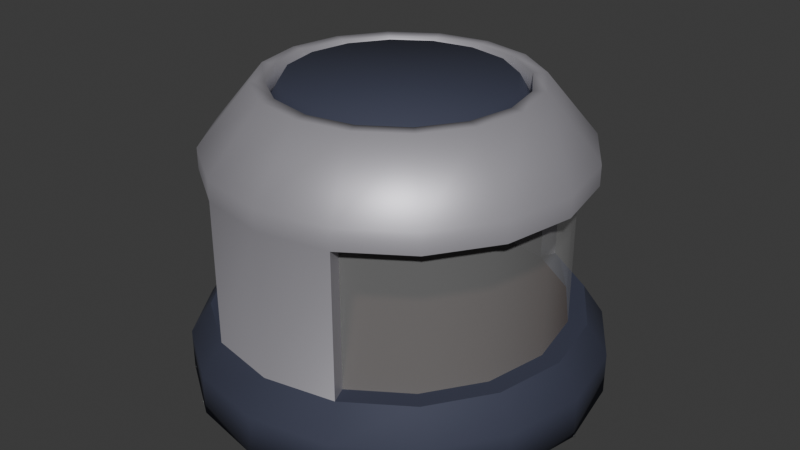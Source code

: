 # Source: grower.blend  (saved by Blender 4.5.91; exported with 4.5.12 LTS)
import bpy
from mathutils import Matrix  # noqa: F401  (used for matrix-valued properties, if any)

bpy.ops.wm.read_factory_settings(use_empty=True)
scene = bpy.context.scene
scene.name = 'Scene'

# ---- collections
col_collection = bpy.data.collections.new('Collection'); scene.collection.children.link(col_collection)

# ---- materials (node trees are filled in below, after node groups)
mat_light = bpy.data.materials.new('Light')
mat_light.use_backface_culling = True
mat_dark = bpy.data.materials.new('Dark')
mat_dark.use_backface_culling = True
mat_glass = bpy.data.materials.new('Glass')
mat_glass.use_backface_culling = True
mat_dirt = bpy.data.materials.new('Dirt')

# ---- material node trees
mat_light.use_nodes = True; mat_light.node_tree.nodes.clear()
_N = mat_light.node_tree.nodes; _L = mat_light.node_tree.links
n0 = _N.new('ShaderNodeBsdfPrincipled'); n0.name = 'Principled BSDF'; n0.location = (-200, 100)
n0.inputs[0].default_value = (0.5313, 0.5154, 0.5628, 1.0)
n0.inputs[1].default_value = 0.5511
n1 = _N.new('ShaderNodeOutputMaterial'); n1.name = 'Material Output'; n1.location = (200, 100)
_L.new(n0.outputs[0], n1.inputs[0])
n1.is_active_output = True
mat_dark.use_nodes = True; mat_dark.node_tree.nodes.clear()
_N = mat_dark.node_tree.nodes; _L = mat_dark.node_tree.links
n0 = _N.new('ShaderNodeBsdfPrincipled'); n0.name = 'Principled BSDF'; n0.location = (-200, 100)
n0.inputs[0].default_value = (0.05043, 0.05669, 0.09383, 1.0)
n0.inputs[1].default_value = 0.2311
n0.inputs[2].default_value = 0.7667
n1 = _N.new('ShaderNodeOutputMaterial'); n1.name = 'Material Output'; n1.location = (200, 100)
_L.new(n0.outputs[0], n1.inputs[0])
n1.is_active_output = True
mat_glass.use_nodes = True; mat_glass.node_tree.nodes.clear()
_N = mat_glass.node_tree.nodes; _L = mat_glass.node_tree.links
n0 = _N.new('ShaderNodeBsdfPrincipled'); n0.name = 'Principled BSDF'; n0.location = (-200, 100)
n0.inputs[4].default_value = 0.1911
n1 = _N.new('ShaderNodeOutputMaterial'); n1.name = 'Material Output'; n1.location = (200, 100)
_L.new(n0.outputs[0], n1.inputs[0])
n1.is_active_output = True
mat_dirt.use_nodes = True; mat_dirt.node_tree.nodes.clear()
_N = mat_dirt.node_tree.nodes; _L = mat_dirt.node_tree.links
n0 = _N.new('ShaderNodeBsdfPrincipled'); n0.name = 'Principled BSDF'; n0.location = (-200, 100)
n0.inputs[0].default_value = (0.03097, 0.01162, 0.006781, 1.0)
n0.inputs[2].default_value = 1.0
n1 = _N.new('ShaderNodeOutputMaterial'); n1.name = 'Material Output'; n1.location = (200, 100)
_L.new(n0.outputs[0], n1.inputs[0])
n1.is_active_output = True

# ---- world
world_world = bpy.data.worlds.new('World'); scene.world = world_world
world_world.use_nodes = True; world_world.node_tree.nodes.clear()
_N = world_world.node_tree.nodes; _L = world_world.node_tree.links
n0 = _N.new('ShaderNodeOutputWorld'); n0.name = 'World Output'; n0.location = (200, 100)
n1 = _N.new('ShaderNodeBackground'); n1.name = 'Background'; n1.location = (-200, 100)
n1.inputs[0].default_value = (0.05088, 0.05088, 0.05088, 1.0)
_L.new(n1.outputs[0], n0.inputs[0])
n0.is_active_output = True
world_world.color = (0.05088, 0.05088, 0.05088)
world_world.sun_shadow_jitter_overblur = 0.0

# ---- meshes
me_cylinder = bpy.data.meshes.new('Cylinder')
me_cylinder.from_pydata([(0.0, 1.0, -0.1), (0.0, 1.0, 0.1), (0.3827, 0.9239, -0.1), (0.3827, 0.9239, 0.1), (0.7071, 0.7071, -0.1), (0.7071, 0.7071, 0.1), (0.9239, 0.3827, -0.1), (0.9239, 0.3827, 0.1), (1.0, 0.0, -0.1), (1.0, 0.0, 0.1), (0.9239, -0.3827, -0.1), (0.9239, -0.3827, 0.1), (0.7071, -0.7071, -0.1), (0.7071, -0.7071, 0.1), (0.3827, -0.9239, -0.1), (0.3827, -0.9239, 0.1), (0.0, -1.0, -0.1), (0.0, -1.0, 0.1), (-0.3827, -0.9239, -0.1), (-0.3827, -0.9239, 0.1), (-0.7071, -0.7071, -0.1), (-0.7071, -0.7071, 0.1), (-0.9239, -0.3827, -0.1), (-0.9239, -0.3827, 0.1), (-1.0, 0.0, -0.1), (-1.0, 0.0, 0.1), (-0.9239, 0.3827, -0.1), (-0.9239, 0.3827, 0.1), (-0.7071, 0.7071, -0.1), (-0.7071, 0.7071, 0.1), (-0.3827, 0.9239, -0.1), (-0.3827, 0.9239, 0.1), (0.3444, 0.8315, 0.25), (-1.49e-09, 0.9, 0.25), (0.6364, 0.6364, 0.25), (0.8315, 0.3444, 0.25), (0.9, -1.118e-09, 0.25), (0.8315, -0.3444, 0.25), (0.6364, -0.6364, 0.25), (0.3444, -0.8315, 0.25), (-1.49e-09, -0.9, 0.25), (-0.3444, -0.8315, 0.25), (-0.6364, -0.6364, 0.25), (-0.8315, -0.3444, 0.25), (-0.9, -1.118e-09, 0.25), (-0.8315, 0.3444, 0.25), (-0.6364, 0.6364, 0.25), (-0.3444, 0.8315, 0.25), (0.31, 0.7483, 0.25), (0.8315, -0.3444, 0.95), (0.5728, 0.5728, 0.25), (0.7483, 0.31, 0.25), (0.81, -1.378e-09, 0.25), (0.7483, -0.31, 0.25), (0.5728, -0.5728, 0.25), (0.31, -0.7483, 0.25), (0.9, -1.118e-09, 0.95), (-0.31, -0.7483, 0.25), (-0.5728, -0.5728, 0.25), (-0.7483, -0.31, 0.25), (-0.81, -1.378e-09, 0.25), (-0.7483, 0.31, 0.25), (-0.5728, 0.5728, 0.25), (-0.31, 0.7483, 0.25), (0.3444, 0.8315, 0.95), (-1.49e-09, 0.9, 0.95), (-1.49e-09, -0.9, 0.95), (0.3444, -0.8315, 0.95), (-0.3444, -0.8315, 0.95), (-0.3444, 0.8315, 0.95), (0.31, 0.7483, 0.95), (0.8315, 0.3444, 0.95), (0.5728, 0.5728, 0.95), (0.7483, 0.31, 0.95), (0.81, -1.378e-09, 0.95), (0.7483, -0.31, 0.95), (0.5728, -0.5728, 0.95), (0.31, -0.7483, 0.95), (0.6364, 0.6364, 0.95), (-0.31, -0.7483, 0.95), (-0.5728, -0.5728, 0.95), (-0.7483, -0.31, 0.95), (-0.81, -1.378e-09, 0.95), (-0.7483, 0.31, 0.95), (-0.5728, 0.5728, 0.95), (-0.31, 0.7483, 0.95), (0.6364, -0.6364, 0.95), (-0.6364, -0.6364, 0.95), (-0.8315, -0.3444, 0.95), (-0.9, -1.118e-09, 0.95), (-0.8315, 0.3444, 0.95), (-0.6364, 0.6364, 0.95), (0.8315, -0.3444, 1.05), (0.9, -1.118e-09, 1.05), (0.3444, 0.8315, 1.05), (-1.49e-09, 0.9, 1.05), (-1.49e-09, -0.9, 1.05), (0.3444, -0.8315, 1.05), (-0.3444, -0.8315, 1.05), (-0.3444, 0.8315, 1.05), (0.8315, 0.3444, 1.05), (0.6364, 0.6364, 1.05), (0.6364, -0.6364, 1.05), (-0.6364, -0.6364, 1.05), (-0.8315, -0.3444, 1.05), (-0.9, -1.118e-09, 1.05), (-0.8315, 0.3444, 1.05), (-0.6364, 0.6364, 1.05), (0.6026, -0.2496, 1.35), (0.6523, -8.1e-10, 1.35), (0.2496, 0.6026, 1.35), (-2.105e-09, 0.6523, 1.35), (-2.105e-09, -0.6523, 1.35), (0.2496, -0.6026, 1.35), (-0.2496, -0.6026, 1.35), (-0.2496, 0.6026, 1.35), (0.6026, 0.2496, 1.35), (0.4612, 0.4612, 1.35), (0.4612, -0.4612, 1.35), (-0.4612, -0.4612, 1.35), (-0.6026, -0.2496, 1.35), (-0.6523, -8.1e-10, 1.35), (-0.6026, 0.2496, 1.35), (-0.4612, 0.4612, 1.35), (-0.5424, 0.2247, 1.35), (-0.4151, 0.4151, 1.35), (0.5424, 0.2247, 1.35), (0.5871, -7.29e-10, 1.35), (0.5424, -0.2247, 1.35), (0.4151, -0.4151, 1.35), (0.2247, 0.5424, 1.35), (-3.012e-09, 0.5871, 1.35), (-3.012e-09, -0.5871, 1.35), (0.2247, -0.5424, 1.35), (-0.2247, -0.5424, 1.35), (-0.2247, 0.5424, 1.35), (-0.4151, -0.4151, 1.35), (-0.5424, -0.2247, 1.35), (-0.5871, -7.29e-10, 1.35), (0.4151, 0.4151, 1.35), (-0.5424, 0.2247, 1.25), (-0.4151, 0.4151, 1.25), (0.5424, 0.2247, 1.25), (0.5871, -7.29e-10, 1.25), (0.5424, -0.2247, 1.25), (0.4151, -0.4151, 1.25), (0.2247, 0.5424, 1.25), (-3.012e-09, 0.5871, 1.25), (-3.012e-09, -0.5871, 1.25), (0.2247, -0.5424, 1.25), (-0.2247, -0.5424, 1.25), (-0.2247, 0.5424, 1.25), (-0.4151, -0.4151, 1.25), (-0.5424, -0.2247, 1.25), (-0.5871, -7.29e-10, 1.25), (0.4151, 0.4151, 1.25), (-0.4881, 0.2022, 1.35), (-0.3736, 0.3736, 1.35), (0.4881, 0.2022, 1.35), (0.5284, -1.215e-09, 1.35), (0.4881, -0.2022, 1.35), (0.3736, -0.3736, 1.35), (0.2022, 0.4881, 1.35), (-2.711e-09, 0.5284, 1.35), (-2.711e-09, -0.5284, 1.35), (0.2022, -0.4881, 1.35), (-0.2022, -0.4881, 1.35), (-0.2022, 0.4881, 1.35), (-0.3736, -0.3736, 1.35), (-0.4881, -0.2022, 1.35), (-0.5284, -1.215e-09, 1.35), (0.3736, 0.3736, 1.35), (-1.49e-09, 0.81, 0.25), (-1.49e-09, -0.81, 0.25), (-1.49e-09, 0.81, 0.95), (-1.49e-09, -0.81, 0.95)], [], [(0, 1, 3, 2), (2, 3, 5, 4), (4, 5, 7, 6), (6, 7, 9, 8), (8, 9, 11, 10), (10, 11, 13, 12), (12, 13, 15, 14), (14, 15, 17, 16), (16, 17, 19, 18), (18, 19, 21, 20), (20, 21, 23, 22), (22, 23, 25, 24), (24, 25, 27, 26), (26, 27, 29, 28), (5, 3, 32, 34), (28, 29, 31, 30), (30, 31, 1, 0), (0, 2, 4, 6, 8, 10, 12, 14, 16, 18, 20, 22, 24, 26, 28, 30), (42, 41, 57, 58), (15, 13, 38, 39), (81, 88, 89, 82), (52, 36, 35, 51), (21, 19, 41, 42), (31, 29, 46, 47), (60, 44, 43, 59), (17, 15, 39, 40), (3, 1, 33, 32), (91, 69, 85, 84), (13, 11, 37, 38), (86, 67, 77, 76), (1, 31, 47, 33), (51, 35, 34, 50), (19, 17, 40, 41), (25, 23, 43, 44), (58, 57, 79, 80), (61, 45, 44, 60), (80, 79, 68, 87), (7, 5, 34, 35), (82, 89, 90, 83), (11, 9, 36, 37), (29, 27, 45, 46), (54, 38, 37, 53), (23, 21, 42, 43), (39, 38, 54, 55), (47, 46, 62, 63), (48, 32, 64, 70), (57, 41, 68, 79), (50, 48, 70, 72), (63, 62, 84, 85), (34, 32, 48, 50), (87, 88, 81, 80), (59, 43, 42, 58), (27, 25, 44, 45), (9, 7, 35, 36), (49, 86, 76, 75), (51, 50, 72, 73), (59, 58, 80, 81), (52, 51, 73, 74), (60, 59, 81, 82), (53, 52, 74, 75), (61, 60, 82, 83), (40, 39, 67, 66), (39, 55, 77, 67), (32, 33, 65, 64), (54, 53, 75, 76), (33, 47, 69, 65), (62, 61, 83, 84), (41, 40, 66, 68), (47, 63, 85, 69), (55, 54, 76, 77), (53, 37, 36, 52), (62, 46, 45, 61), (90, 91, 84, 83), (74, 56, 49, 75), (71, 56, 74, 73), (78, 71, 73, 72), (72, 70, 64, 78), (87, 68, 98, 103), (69, 91, 107, 99), (88, 87, 103, 104), (56, 71, 100, 93), (90, 89, 105, 106), (91, 90, 106, 107), (49, 56, 93, 92), (64, 65, 95, 94), (86, 49, 92, 102), (66, 67, 97, 96), (71, 78, 101, 100), (89, 88, 104, 105), (68, 66, 96, 98), (65, 69, 99, 95), (67, 86, 102, 97), (78, 64, 94, 101), (107, 106, 122, 123), (101, 94, 110, 117), (99, 107, 123, 115), (93, 100, 116, 109), (97, 102, 118, 113), (92, 93, 109, 108), (103, 98, 114, 119), (102, 92, 108, 118), (104, 103, 119, 120), (94, 95, 111, 110), (105, 104, 120, 121), (96, 97, 113, 112), (106, 105, 121, 122), (98, 96, 112, 114), (100, 101, 117, 116), (95, 99, 115, 111), (112, 113, 133, 132), (136, 134, 150, 152), (122, 121, 138, 124), (114, 112, 132, 134), (116, 117, 139, 126), (111, 115, 135, 131), (123, 122, 124, 125), (117, 110, 130, 139), (115, 123, 125, 135), (109, 116, 126, 127), (113, 118, 129, 133), (108, 109, 127, 128), (119, 114, 134, 136), (118, 108, 128, 129), (120, 119, 136, 137), (110, 111, 131, 130), (121, 120, 137, 138), (141, 140, 156, 157), (129, 128, 144, 145), (137, 136, 152, 153), (130, 131, 147, 146), (138, 137, 153, 154), (132, 133, 149, 148), (124, 138, 154, 140), (134, 132, 148, 150), (126, 139, 155, 142), (131, 135, 151, 147), (125, 124, 140, 141), (139, 130, 146, 155), (135, 125, 141, 151), (127, 126, 142, 143), (133, 129, 145, 149), (128, 127, 143, 144), (156, 170, 169, 168, 166, 164, 165, 161, 160, 159, 158, 171, 162, 163, 167, 157), (155, 146, 162, 171), (151, 141, 157, 167), (143, 142, 158, 159), (149, 145, 161, 165), (144, 143, 159, 160), (152, 150, 166, 168), (145, 144, 160, 161), (153, 152, 168, 169), (146, 147, 163, 162), (154, 153, 169, 170), (148, 149, 165, 164), (140, 154, 170, 156), (150, 148, 164, 166), (142, 155, 171, 158), (147, 151, 167, 163), (51, 50, 48, 172, 63, 62, 61, 60, 59, 58, 57, 173, 55, 54, 53, 52), (172, 48, 70, 174), (174, 85, 63, 172), (173, 175, 77, 55), (79, 175, 173, 57), (72, 73, 74, 75, 76, 77, 175, 79, 80, 81, 82, 83, 84, 85, 174, 70)])
me_cylinder.polygons.foreach_set('use_smooth', [1, 1, 1, 1, 1, 1, 1, 1, 1, 1, 1, 1, 1, 1, 1, 1, 1, 1, 1, 1, 1, 1, 1, 1, 1, 1, 1, 1, 1, 1, 1, 1, 1, 1, 1, 1, 1, 1, 1, 1, 1, 1, 1, 1, 1, 1, 1, 1, 1, 1, 1, 1, 1, 1, 1, 1, 1, 1, 1, 1, 1, 1, 1, 1, 1, 1, 1, 1, 1, 1, 1, 1, 1, 1, 1, 1, 1, 1, 1, 1, 1, 1, 1, 1, 1, 1, 1, 1, 1, 1, 1, 1, 1, 1, 1, 1, 1, 1, 1, 1, 1, 1, 1, 1, 1, 1, 1, 1, 1, 1, 1, 1, 1, 1, 1, 1, 1, 1, 1, 1, 1, 1, 1, 1, 1, 1, 1, 1, 1, 1, 1, 1, 1, 1, 1, 1, 1, 1, 1, 1, 1, 1, 1, 1, 1, 1, 1, 1, 1, 1, 1, 1, 1, 1, 1, 1, 1, 1, 0, 0, 0, 0, 0, 0])
me_cylinder.polygons.foreach_set('material_index', [1, 1, 1, 1, 1, 1, 1, 1, 1, 1, 1, 1, 1, 1, 1, 1, 1, 1, 1, 1, 0, 1, 1, 1, 1, 1, 1, 0, 1, 0, 1, 1, 1, 1, 2, 1, 0, 1, 0, 1, 1, 1, 1, 1, 1, 0, 0, 2, 2, 1, 0, 1, 1, 1, 0, 2, 2, 2, 2, 2, 2, 0, 0, 0, 2, 0, 2, 0, 0, 2, 1, 1, 0, 0, 0, 0, 0, 0, 0, 0, 0, 0, 0, 0, 0, 0, 0, 0, 0, 0, 0, 0, 0, 0, 0, 0, 0, 0, 0, 0, 0, 0, 0, 0, 0, 0, 0, 0, 0, 0, 0, 0, 0, 0, 0, 0, 0, 0, 0, 0, 0, 0, 0, 0, 0, 0, 1, 0, 0, 0, 0, 0, 0, 0, 0, 0, 0, 0, 0, 0, 0, 0, 1, 1, 1, 1, 1, 1, 1, 1, 1, 1, 1, 1, 1, 1, 1, 1, 3, 0, 0, 0, 0, 0])
_k = set([(32, 34), (32, 48), (32, 64), (34, 35), (35, 36), (36, 37), (37, 38), (38, 39), (39, 55), (39, 67), (41, 42), (41, 57), (41, 68), (42, 43), (43, 44), (44, 45), (45, 46), (46, 47), (47, 63), (47, 69), (48, 50), (48, 70), (49, 56), (49, 86), (50, 51), (51, 52), (52, 53), (53, 54), (54, 55), (55, 77), (56, 71), (57, 58), (57, 79), (58, 59), (59, 60), (60, 61), (61, 62), (62, 63), (63, 85), (64, 70), (64, 78), (67, 77), (67, 86), (68, 79), (68, 87), (69, 85), (69, 91), (70, 72), (71, 78), (72, 73), (73, 74), (74, 75), (75, 76), (76, 77), (79, 80), (80, 81), (81, 82), (82, 83), (83, 84), (84, 85), (87, 88), (88, 89), (89, 90), (90, 91), (140, 141), (140, 154), (141, 151), (142, 143), (142, 155), (143, 144), (144, 145), (145, 149), (146, 147), (146, 155), (147, 151), (148, 149), (148, 150), (150, 152), (152, 153), (153, 154)])
me_cylinder.attributes.new('sharp_edge', 'BOOLEAN', 'EDGE').data.foreach_set('value', [ (min(e.vertices), max(e.vertices)) in _k for e in me_cylinder.edges])
_uv = me_cylinder.uv_layers.new(name='UVMap')
_uv.uv.foreach_set('vector', [1.0, 0.5, 1.0, 1.0, 0.9375, 1.0, 0.9375, 0.5, 0.9375, 0.5, 0.9375, 1.0, 0.875, 1.0, 0.875, 0.5, 0.875, 0.5, 0.875, 1.0, 0.8125, 1.0, 0.8125, 0.5, 0.8125, 0.5, 0.8125, 1.0, 0.75, 1.0, 0.75, 0.5, 0.75, 0.5, 0.75, 1.0, 0.6875, 1.0, 0.6875, 0.5, 0.6875, 0.5, 0.6875, 1.0, 0.625, 1.0, 0.625, 0.5, 0.625, 0.5, 0.625, 1.0, 0.5625, 1.0, 0.5625, 0.5, 0.5625, 0.5, 0.5625, 1.0, 0.5, 1.0, 0.5, 0.5, 0.5, 0.5, 0.5, 1.0, 0.4375, 1.0, 0.4375, 0.5, 0.4375, 0.5, 0.4375, 1.0, 0.375, 1.0, 0.375, 0.5, 0.375, 0.5, 0.375, 1.0, 0.3125, 1.0, 0.3125, 0.5, 0.3125, 0.5, 0.3125, 1.0, 0.25, 1.0, 0.25, 0.5, 0.25, 0.5, 0.25, 1.0, 0.1875, 1.0, 0.1875, 0.5, 0.1875, 0.5, 0.1875, 1.0, 0.125, 1.0, 0.125, 0.5, 0.875, 1.0, 0.9375, 1.0, 0.9375, 1.0, 0.875, 1.0, 0.125, 0.5, 0.125, 1.0, 0.0625, 1.0, 0.0625, 0.5, 0.0625, 0.5, 0.0625, 1.0, 0.0, 1.0, 0.0, 0.5, 0.75, 0.49, 0.8418, 0.4717, 0.9197, 0.4197, 0.9717, 0.3418, 0.99, 0.25, 0.9717, 0.1582, 0.9197, 0.08029, 0.8418, 0.02827, 0.75, 0.01, 0.6582, 0.02827, 0.5803, 0.08029, 0.5283, 0.1582, 0.51, 0.25, 0.5283, 0.3418, 0.5803, 0.4197, 0.6582, 0.4717, 0.375, 1.0, 0.4375, 1.0, 0.4375, 1.0, 0.375, 1.0, 0.5625, 1.0, 0.625, 1.0, 0.625, 1.0, 0.5625, 1.0, 0.3125, 1.0, 0.0, 0.0, 0.0, 0.0, 0.25, 1.0, 0.75, 1.0, 0.0, 0.0, 0.0, 0.0, 0.8125, 1.0, 0.375, 1.0, 0.4375, 1.0, 0.4375, 1.0, 0.375, 1.0, 0.0625, 1.0, 0.125, 1.0, 0.125, 1.0, 0.0625, 1.0, 0.25, 1.0, 0.0, 0.0, 0.0, 0.0, 0.3125, 1.0, 0.5, 1.0, 0.5625, 1.0, 0.5625, 1.0, 0.5, 1.0, 0.9375, 1.0, 1.0, 1.0, 1.0, 1.0, 0.9375, 1.0, 0.0, 0.0, 0.0625, 1.0, 0.0625, 1.0, 0.125, 1.0, 0.625, 1.0, 0.6875, 1.0, 0.0, 0.0, 0.625, 1.0, 0.0, 0.0, 0.5625, 1.0, 0.5625, 1.0, 0.625, 1.0, 0.0, 1.0, 0.0625, 1.0, 0.0625, 1.0, 0.0, 1.0, 0.8125, 1.0, 0.0, 0.0, 0.875, 1.0, 0.875, 1.0, 0.4375, 1.0, 0.5, 1.0, 0.5, 1.0, 0.4375, 1.0, 0.25, 1.0, 0.3125, 1.0, 0.0, 0.0, 0.0, 0.0, 0.375, 1.0, 0.4375, 1.0, 0.4375, 1.0, 0.375, 1.0, 0.1875, 1.0, 0.0, 0.0, 0.0, 0.0, 0.25, 1.0, 0.375, 1.0, 0.4375, 1.0, 0.4375, 1.0, 0.0, 0.0, 0.8125, 1.0, 0.875, 1.0, 0.875, 1.0, 0.0, 0.0, 0.25, 1.0, 0.0, 0.0, 0.0, 0.0, 0.1875, 1.0, 0.6875, 1.0, 0.75, 1.0, 0.0, 0.0, 0.0, 0.0, 0.125, 1.0, 0.1875, 1.0, 0.0, 0.0, 0.125, 1.0, 0.625, 1.0, 0.625, 1.0, 0.0, 0.0, 0.6875, 1.0, 0.3125, 1.0, 0.375, 1.0, 0.375, 1.0, 0.0, 0.0, 0.5625, 1.0, 0.625, 1.0, 0.625, 1.0, 0.5625, 1.0, 0.0625, 1.0, 0.125, 1.0, 0.125, 1.0, 0.0625, 1.0, 0.9375, 1.0, 0.9375, 1.0, 0.9375, 1.0, 0.9375, 1.0, 0.4375, 1.0, 0.4375, 1.0, 0.4375, 1.0, 0.4375, 1.0, 0.875, 1.0, 0.9375, 1.0, 0.9375, 1.0, 0.875, 1.0, 0.0625, 1.0, 0.125, 1.0, 0.125, 1.0, 0.0625, 1.0, 0.875, 1.0, 0.9375, 1.0, 0.9375, 1.0, 0.875, 1.0, 0.0, 0.0, 0.0, 0.0, 0.3125, 1.0, 0.375, 1.0, 0.3125, 1.0, 0.0, 0.0, 0.375, 1.0, 0.375, 1.0, 0.1875, 1.0, 0.25, 1.0, 0.0, 0.0, 0.0, 0.0, 0.75, 1.0, 0.8125, 1.0, 0.0, 0.0, 0.0, 0.0, 0.0, 0.0, 0.0, 0.0, 0.625, 1.0, 0.6875, 1.0, 0.8125, 1.0, 0.875, 1.0, 0.875, 1.0, 0.8125, 1.0, 0.3125, 1.0, 0.375, 1.0, 0.375, 1.0, 0.3125, 1.0, 0.75, 1.0, 0.8125, 1.0, 0.8125, 1.0, 0.75, 1.0, 0.25, 1.0, 0.3125, 1.0, 0.3125, 1.0, 0.25, 1.0, 0.6875, 1.0, 0.75, 1.0, 0.75, 1.0, 0.6875, 1.0, 0.1875, 1.0, 0.25, 1.0, 0.25, 1.0, 0.1875, 1.0, 0.5, 1.0, 0.5625, 1.0, 0.5625, 1.0, 0.5, 1.0, 0.5625, 1.0, 0.5625, 1.0, 0.5625, 1.0, 0.5625, 1.0, 0.9375, 1.0, 1.0, 1.0, 1.0, 1.0, 0.9375, 1.0, 0.625, 1.0, 0.6875, 1.0, 0.6875, 1.0, 0.625, 1.0, 0.0, 1.0, 0.0625, 1.0, 0.0625, 1.0, 0.0, 1.0, 0.125, 1.0, 0.1875, 1.0, 0.1875, 1.0, 0.125, 1.0, 0.4375, 1.0, 0.5, 1.0, 0.5, 1.0, 0.4375, 1.0, 0.0625, 1.0, 0.0625, 1.0, 0.0625, 1.0, 0.0625, 1.0, 0.5625, 1.0, 0.625, 1.0, 0.625, 1.0, 0.5625, 1.0, 0.6875, 1.0, 0.0, 0.0, 0.0, 0.0, 0.75, 1.0, 0.125, 1.0, 0.125, 1.0, 0.0, 0.0, 0.1875, 1.0, 0.0, 0.0, 0.0, 0.0, 0.125, 1.0, 0.1875, 1.0, 0.75, 1.0, 0.0, 0.0, 0.0, 0.0, 0.6875, 1.0, 0.0, 0.0, 0.0, 0.0, 0.75, 1.0, 0.8125, 1.0, 0.0, 0.0, 0.0, 0.0, 0.8125, 1.0, 0.875, 1.0, 0.875, 1.0, 0.9375, 1.0, 0.9375, 1.0, 0.0, 0.0, 0.0, 0.0, 0.4375, 1.0, 0.4375, 1.0, 0.0, 0.0, 0.0625, 1.0, 0.0, 0.0, 0.0, 0.0, 0.0625, 1.0, 0.0, 0.0, 0.0, 0.0, 0.0, 0.0, 0.0, 0.0, 0.0, 0.0, 0.0, 0.0, 0.0, 0.0, 0.0, 0.0, 0.0, 0.0, 0.0, 0.0, 0.0, 0.0, 0.0, 0.0, 0.0, 0.0, 0.0, 0.0, 0.0, 0.0, 0.0, 0.0, 0.0, 0.0, 0.0, 0.0, 0.0, 0.0, 0.0, 0.0, 0.9375, 1.0, 1.0, 1.0, 1.0, 1.0, 0.9375, 1.0, 0.0, 0.0, 0.0, 0.0, 0.0, 0.0, 0.0, 0.0, 0.5, 1.0, 0.5625, 1.0, 0.5625, 1.0, 0.5, 1.0, 0.0, 0.0, 0.0, 0.0, 0.0, 0.0, 0.0, 0.0, 0.0, 0.0, 0.0, 0.0, 0.0, 0.0, 0.0, 0.0, 0.4375, 1.0, 0.5, 1.0, 0.5, 1.0, 0.4375, 1.0, 0.0, 1.0, 0.0625, 1.0, 0.0625, 1.0, 0.0, 1.0, 0.5625, 1.0, 0.0, 0.0, 0.0, 0.0, 0.5625, 1.0, 0.0, 0.0, 0.9375, 1.0, 0.9375, 1.0, 0.0, 0.0, 0.0, 0.0, 0.0, 0.0, 0.0, 0.0, 0.0, 0.0, 0.0, 0.0, 0.9375, 1.0, 0.9375, 1.0, 0.0, 0.0, 0.0625, 1.0, 0.0, 0.0, 0.0, 0.0, 0.0625, 1.0, 0.0, 0.0, 0.0, 0.0, 0.0, 0.0, 0.0, 0.0, 0.5625, 1.0, 0.0, 0.0, 0.0, 0.0, 0.5625, 1.0, 0.0, 0.0, 0.0, 0.0, 0.0, 0.0, 0.0, 0.0, 0.0, 0.0, 0.4375, 1.0, 0.4375, 1.0, 0.0, 0.0, 0.0, 0.0, 0.0, 0.0, 0.0, 0.0, 0.0, 0.0, 0.0, 0.0, 0.0, 0.0, 0.0, 0.0, 0.0, 0.0, 0.9375, 1.0, 1.0, 1.0, 1.0, 1.0, 0.9375, 1.0, 0.0, 0.0, 0.0, 0.0, 0.0, 0.0, 0.0, 0.0, 0.5, 1.0, 0.5625, 1.0, 0.5625, 1.0, 0.5, 1.0, 0.0, 0.0, 0.0, 0.0, 0.0, 0.0, 0.0, 0.0, 0.4375, 1.0, 0.5, 1.0, 0.5, 1.0, 0.4375, 1.0, 0.0, 0.0, 0.0, 0.0, 0.0, 0.0, 0.0, 0.0, 0.0, 1.0, 0.0625, 1.0, 0.0625, 1.0, 0.0, 1.0, 0.5, 1.0, 0.5625, 1.0, 0.5625, 1.0, 0.5, 1.0, 0.0, 0.0, 0.4375, 1.0, 0.4375, 1.0, 0.0, 0.0, 0.0, 0.0, 0.0, 0.0, 0.0, 0.0, 0.0, 0.0, 0.4375, 1.0, 0.5, 1.0, 0.5, 1.0, 0.4375, 1.0, 0.0, 0.0, 0.0, 0.0, 0.0, 0.0, 0.0, 0.0, 0.0, 1.0, 0.0625, 1.0, 0.0625, 1.0, 0.0, 1.0, 0.0, 0.0, 0.0, 0.0, 0.0, 0.0, 0.0, 0.0, 0.0, 0.0, 0.9375, 1.0, 0.9375, 1.0, 0.0, 0.0, 0.0625, 1.0, 0.0, 0.0, 0.0, 0.0, 0.0625, 1.0, 0.0, 0.0, 0.0, 0.0, 0.0, 0.0, 0.0, 0.0, 0.5625, 1.0, 0.0, 0.0, 0.0, 0.0, 0.5625, 1.0, 0.0, 0.0, 0.0, 0.0, 0.0, 0.0, 0.0, 0.0, 0.0, 0.0, 0.4375, 1.0, 0.4375, 1.0, 0.0, 0.0, 0.0, 0.0, 0.0, 0.0, 0.0, 0.0, 0.0, 0.0, 0.0, 0.0, 0.0, 0.0, 0.0, 0.0, 0.0, 0.0, 0.9375, 1.0, 1.0, 1.0, 1.0, 1.0, 0.9375, 1.0, 0.0, 0.0, 0.0, 0.0, 0.0, 0.0, 0.0, 0.0, 0.0, 0.0, 0.0, 0.0, 0.0, 0.0, 0.0, 0.0, 0.0, 0.0, 0.0, 0.0, 0.0, 0.0, 0.0, 0.0, 0.0, 0.0, 0.0, 0.0, 0.0, 0.0, 0.0, 0.0, 0.9375, 1.0, 1.0, 1.0, 1.0, 1.0, 0.9375, 1.0, 0.0, 0.0, 0.0, 0.0, 0.0, 0.0, 0.0, 0.0, 0.5, 1.0, 0.5625, 1.0, 0.5625, 1.0, 0.5, 1.0, 0.0, 0.0, 0.0, 0.0, 0.0, 0.0, 0.0, 0.0, 0.4375, 1.0, 0.5, 1.0, 0.5, 1.0, 0.4375, 1.0, 0.0, 0.0, 0.0, 0.0, 0.0, 0.0, 0.0, 0.0, 0.0, 1.0, 0.0625, 1.0, 0.0625, 1.0, 0.0, 1.0, 0.0, 0.0, 0.0, 0.0, 0.0, 0.0, 0.0, 0.0, 0.0, 0.0, 0.9375, 1.0, 0.9375, 1.0, 0.0, 0.0, 0.0625, 1.0, 0.0, 0.0, 0.0, 0.0, 0.0625, 1.0, 0.0, 0.0, 0.0, 0.0, 0.0, 0.0, 0.0, 0.0, 0.5625, 1.0, 0.0, 0.0, 0.0, 0.0, 0.5625, 1.0, 0.0, 0.0, 0.0, 0.0, 0.0, 0.0, 0.0, 0.0, 0.0, 0.0, 0.0, 0.0, 0.0, 0.0, 0.0, 0.0, 0.4375, 1.0, 0.5, 1.0, 0.5625, 1.0, 0.0, 0.0, 0.0, 0.0, 0.0, 0.0, 0.0, 0.0, 0.0, 0.0, 0.9375, 1.0, 1.0, 1.0, 0.0625, 1.0, 0.0, 0.0, 0.0, 0.0, 0.9375, 1.0, 0.9375, 1.0, 0.0, 0.0, 0.0625, 1.0, 0.0, 0.0, 0.0, 0.0, 0.0625, 1.0, 0.0, 0.0, 0.0, 0.0, 0.0, 0.0, 0.0, 0.0, 0.5625, 1.0, 0.0, 0.0, 0.0, 0.0, 0.5625, 1.0, 0.0, 0.0, 0.0, 0.0, 0.0, 0.0, 0.0, 0.0, 0.0, 0.0, 0.4375, 1.0, 0.4375, 1.0, 0.0, 0.0, 0.0, 0.0, 0.0, 0.0, 0.0, 0.0, 0.0, 0.0, 0.0, 0.0, 0.0, 0.0, 0.0, 0.0, 0.0, 0.0, 0.9375, 1.0, 1.0, 1.0, 1.0, 1.0, 0.9375, 1.0, 0.0, 0.0, 0.0, 0.0, 0.0, 0.0, 0.0, 0.0, 0.5, 1.0, 0.5625, 1.0, 0.5625, 1.0, 0.5, 1.0, 0.0, 0.0, 0.0, 0.0, 0.0, 0.0, 0.0, 0.0, 0.4375, 1.0, 0.5, 1.0, 0.5, 1.0, 0.4375, 1.0, 0.0, 0.0, 0.0, 0.0, 0.0, 0.0, 0.0, 0.0, 0.0, 1.0, 0.0625, 1.0, 0.0625, 1.0, 0.0, 1.0, 0.0, 0.0, 0.0, 0.0, 0.0, 0.0, 0.0, 0.0, 0.0, 0.0, 0.0, 0.0, 0.0, 0.0, 0.0, 0.0, 0.0, 0.0, 0.0, 0.0, 0.0, 0.0, 0.0, 0.0, 0.0, 0.0, 0.0, 0.0, 0.0, 0.0, 0.0, 0.0, 0.0, 0.0, 0.0, 0.0, 0.0, 0.0, 0.0, 0.0, 0.0, 0.0, 0.0, 0.0, 0.0, 0.0, 0.0, 0.0, 0.0, 0.0, 0.0, 0.0, 0.0, 0.0, 0.0, 0.0, 0.0, 0.0, 0.0, 0.0, 0.0, 0.0, 0.0, 0.0, 0.0, 0.0, 0.0, 0.0, 0.0, 0.0, 0.0, 0.0, 0.0, 0.0, 0.0, 0.0, 0.0, 0.0, 0.0, 0.0, 0.0, 0.0, 0.0, 0.0, 0.0, 0.0, 0.0, 0.0, 0.0, 0.0, 0.0, 0.0, 0.0, 0.0, 0.0, 0.0])
me_cylinder.materials.append(mat_light)
me_cylinder.materials.append(mat_dark)
me_cylinder.materials.append(mat_glass)
me_cylinder.materials.append(mat_dirt)
me_cylinder.update()

# ---- objects
ob_cylinder = bpy.data.objects.new('Cylinder', me_cylinder)

# ---- transforms, parenting, visibility, modifiers, constraints
ob_cylinder.location = (0.0, 0.0, 0.1)

# ---- collection membership
col_collection.objects.link(ob_cylinder)

# ---- scene / render settings (as saved in the file)
scene.frame_start = 1; scene.frame_end = 250; scene.frame_set(1)
scene.render.engine = 'BLENDER_EEVEE_NEXT'
bpy.context.view_layer.update()

# ---- added for rendering (the .blend has no active camera and no usable light): camera, sun
cam_auto = bpy.data.cameras.new('AutoCamera')
cam_auto.lens = 50.0
cam_auto.sensor_width = 36.0
cam_auto.clip_end = 1000.0
ob_auto_camera = bpy.data.objects.new('AutoCamera', cam_auto)
scene.collection.objects.link(ob_auto_camera)
ob_auto_camera.location = (2.94077, -3.52893, 3.07762)
ob_auto_camera.rotation_euler = (1.09748, -7.21219e-08, 0.694738)
scene.camera = ob_auto_camera
light_auto_sun = bpy.data.lights.new('AutoSun', 'SUN')
light_auto_sun.energy = 3.0
light_auto_sun.angle = 0.0523599
ob_auto_sun = bpy.data.objects.new('AutoSun', light_auto_sun)
scene.collection.objects.link(ob_auto_sun)
ob_auto_sun.rotation_euler = (0.872665, 0.174533, 0.523599)
bpy.context.view_layer.update()

